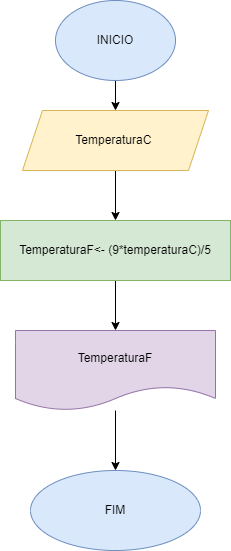

The diagram above was exported from draw.io. Its source (the exported page's mxGraphModel, read from the mxfile embedded in the PNG):
<mxGraphModel dx="794" dy="470" grid="1" gridSize="10" guides="1" tooltips="1" connect="1" arrows="1" fold="1" page="1" pageScale="1" pageWidth="827" pageHeight="1169" math="0" shadow="0">
  <root>
    <mxCell id="0" />
    <mxCell id="1" parent="0" />
    <mxCell id="PSGk48jnvYIflt_P1XSk-4" value="" style="edgeStyle=orthogonalEdgeStyle;rounded=0;orthogonalLoop=1;jettySize=auto;html=1;" edge="1" parent="1" source="PSGk48jnvYIflt_P1XSk-1" target="PSGk48jnvYIflt_P1XSk-2">
      <mxGeometry relative="1" as="geometry" />
    </mxCell>
    <mxCell id="PSGk48jnvYIflt_P1XSk-1" value="INICIO" style="ellipse;whiteSpace=wrap;html=1;fillColor=#dae8fc;strokeColor=#6c8ebf;" vertex="1" parent="1">
      <mxGeometry x="354" y="60" width="120" height="80" as="geometry" />
    </mxCell>
    <mxCell id="PSGk48jnvYIflt_P1XSk-5" value="" style="edgeStyle=orthogonalEdgeStyle;rounded=0;orthogonalLoop=1;jettySize=auto;html=1;" edge="1" parent="1" source="PSGk48jnvYIflt_P1XSk-2" target="PSGk48jnvYIflt_P1XSk-3">
      <mxGeometry relative="1" as="geometry" />
    </mxCell>
    <mxCell id="PSGk48jnvYIflt_P1XSk-2" value="TemperaturaC&amp;nbsp;" style="shape=parallelogram;perimeter=parallelogramPerimeter;whiteSpace=wrap;html=1;fixedSize=1;fillColor=#fff2cc;strokeColor=#d6b656;" vertex="1" parent="1">
      <mxGeometry x="321" y="170" width="186" height="60" as="geometry" />
    </mxCell>
    <mxCell id="PSGk48jnvYIflt_P1XSk-7" value="" style="edgeStyle=orthogonalEdgeStyle;rounded=0;orthogonalLoop=1;jettySize=auto;html=1;" edge="1" parent="1" source="PSGk48jnvYIflt_P1XSk-3" target="PSGk48jnvYIflt_P1XSk-6">
      <mxGeometry relative="1" as="geometry" />
    </mxCell>
    <mxCell id="PSGk48jnvYIflt_P1XSk-3" value="TemperaturaF&amp;lt;- (9*temperaturaC)/5" style="rounded=0;whiteSpace=wrap;html=1;fillColor=#d5e8d4;strokeColor=#82b366;" vertex="1" parent="1">
      <mxGeometry x="299" y="280" width="230" height="60" as="geometry" />
    </mxCell>
    <mxCell id="PSGk48jnvYIflt_P1XSk-9" value="" style="edgeStyle=orthogonalEdgeStyle;rounded=0;orthogonalLoop=1;jettySize=auto;html=1;" edge="1" parent="1" source="PSGk48jnvYIflt_P1XSk-6" target="PSGk48jnvYIflt_P1XSk-8">
      <mxGeometry relative="1" as="geometry" />
    </mxCell>
    <mxCell id="PSGk48jnvYIflt_P1XSk-6" value="TemperaturaF" style="shape=document;whiteSpace=wrap;html=1;boundedLbl=1;fillColor=#e1d5e7;strokeColor=#9673a6;" vertex="1" parent="1">
      <mxGeometry x="314" y="390" width="200" height="80" as="geometry" />
    </mxCell>
    <mxCell id="PSGk48jnvYIflt_P1XSk-8" value="FIM" style="ellipse;whiteSpace=wrap;html=1;fillColor=#dae8fc;strokeColor=#6c8ebf;" vertex="1" parent="1">
      <mxGeometry x="329" y="530" width="170" height="80" as="geometry" />
    </mxCell>
  </root>
</mxGraphModel>